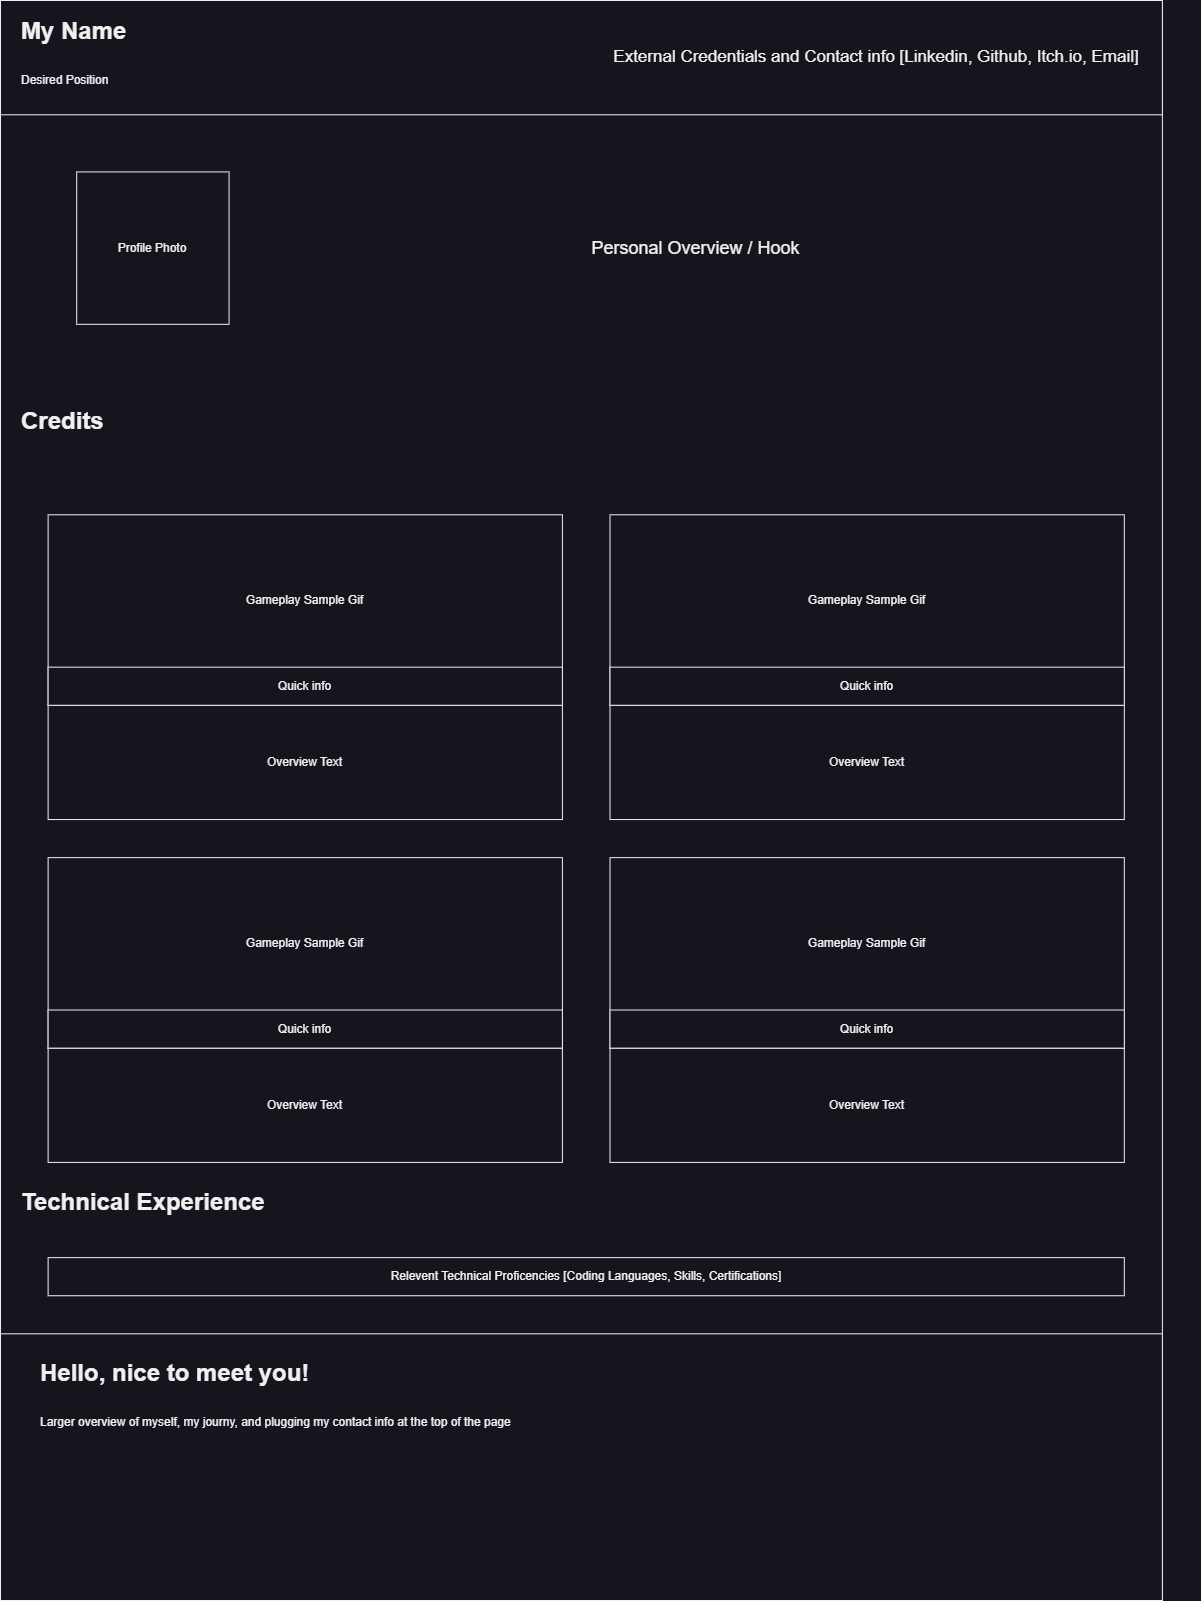

The diagram above was exported from draw.io. Its source (the exported page's mxGraphModel, read from the mxfile embedded in the PNG):
<mxGraphModel dx="2263" dy="1403" grid="1" gridSize="10" guides="1" tooltips="1" connect="1" arrows="1" fold="1" page="1" pageScale="1" pageWidth="1200" pageHeight="1600" math="0" shadow="0">
  <root>
    <mxCell id="0" />
    <mxCell id="1" parent="0" />
    <mxCell id="J-SwGBtqxguXochfc-w7-72" value="" style="group" vertex="1" connectable="0" parent="1">
      <mxGeometry width="1200" height="1600" as="geometry" />
    </mxCell>
    <mxCell id="J-SwGBtqxguXochfc-w7-1" value="" style="rounded=0;whiteSpace=wrap;html=1;" vertex="1" parent="J-SwGBtqxguXochfc-w7-72">
      <mxGeometry width="1161.9047619047615" height="1599.9999999999998" as="geometry" />
    </mxCell>
    <mxCell id="J-SwGBtqxguXochfc-w7-71" value="" style="rounded=0;whiteSpace=wrap;html=1;" vertex="1" parent="J-SwGBtqxguXochfc-w7-72">
      <mxGeometry y="1333.3333333333333" width="1161.9047619047615" height="266.66666666666663" as="geometry" />
    </mxCell>
    <mxCell id="J-SwGBtqxguXochfc-w7-8" value="&lt;font style=&quot;font-size: 18px;&quot;&gt;Personal Overview / Hook&lt;/font&gt;" style="text;html=1;align=center;verticalAlign=middle;whiteSpace=wrap;rounded=0;" vertex="1" parent="J-SwGBtqxguXochfc-w7-72">
      <mxGeometry x="342.85714285714283" y="219.04761904761904" width="704.7619047619046" height="57.142857142857146" as="geometry" />
    </mxCell>
    <mxCell id="J-SwGBtqxguXochfc-w7-11" value="" style="group" vertex="1" connectable="0" parent="J-SwGBtqxguXochfc-w7-72">
      <mxGeometry x="76.19047619047618" y="171.42857142857144" width="152.38095238095235" height="152.38095238095238" as="geometry" />
    </mxCell>
    <mxCell id="J-SwGBtqxguXochfc-w7-2" value="" style="rounded=0;whiteSpace=wrap;html=1;" vertex="1" parent="J-SwGBtqxguXochfc-w7-11">
      <mxGeometry width="152.38095238095235" height="152.38095238095238" as="geometry" />
    </mxCell>
    <mxCell id="J-SwGBtqxguXochfc-w7-4" value="Profile Photo" style="text;html=1;align=center;verticalAlign=middle;whiteSpace=wrap;rounded=0;" vertex="1" parent="J-SwGBtqxguXochfc-w7-11">
      <mxGeometry x="19.047619047619044" y="47.61904761904761" width="114.28571428571426" height="57.142857142857146" as="geometry" />
    </mxCell>
    <mxCell id="J-SwGBtqxguXochfc-w7-12" value="" style="group" vertex="1" connectable="0" parent="J-SwGBtqxguXochfc-w7-72">
      <mxGeometry width="1200" height="114.28571428571429" as="geometry" />
    </mxCell>
    <mxCell id="J-SwGBtqxguXochfc-w7-10" value="" style="rounded=0;whiteSpace=wrap;html=1;" vertex="1" parent="J-SwGBtqxguXochfc-w7-12">
      <mxGeometry width="1161.9047619047615" height="114.28571428571429" as="geometry" />
    </mxCell>
    <mxCell id="J-SwGBtqxguXochfc-w7-6" value="&lt;h1 style=&quot;margin-top: 0px;&quot;&gt;&lt;span style=&quot;background-color: initial;&quot;&gt;My Name&lt;/span&gt;&lt;/h1&gt;&lt;h1 style=&quot;margin-top: 0px;&quot;&gt;&lt;span style=&quot;background-color: initial; font-size: 12px; font-weight: normal;&quot;&gt;Desired Position&lt;/span&gt;&lt;/h1&gt;" style="text;html=1;whiteSpace=wrap;overflow=hidden;rounded=0;" vertex="1" parent="J-SwGBtqxguXochfc-w7-12">
      <mxGeometry x="19.047619047619044" y="9.523809523809524" width="342.85714285714283" height="76.19047619047619" as="geometry" />
    </mxCell>
    <mxCell id="J-SwGBtqxguXochfc-w7-7" value="External Credentials and Contact info [Linkedin, Github, Itch.io, Email]" style="text;html=1;align=center;verticalAlign=middle;whiteSpace=wrap;rounded=0;fontSize=17;" vertex="1" parent="J-SwGBtqxguXochfc-w7-12">
      <mxGeometry x="571.4285714285712" y="28.571428571428573" width="609.5238095238094" height="57.142857142857146" as="geometry" />
    </mxCell>
    <mxCell id="J-SwGBtqxguXochfc-w7-21" value="" style="group" vertex="1" connectable="0" parent="J-SwGBtqxguXochfc-w7-72">
      <mxGeometry x="47.61904761904761" y="514.2857142857143" width="514.2857142857141" height="304.76190476190476" as="geometry" />
    </mxCell>
    <mxCell id="J-SwGBtqxguXochfc-w7-14" value="" style="rounded=0;whiteSpace=wrap;html=1;" vertex="1" parent="J-SwGBtqxguXochfc-w7-21">
      <mxGeometry width="514.2857142857141" height="190.47619047619045" as="geometry" />
    </mxCell>
    <mxCell id="J-SwGBtqxguXochfc-w7-15" value="" style="rounded=0;whiteSpace=wrap;html=1;" vertex="1" parent="J-SwGBtqxguXochfc-w7-21">
      <mxGeometry y="190.47619047619045" width="514.2857142857141" height="114.28571428571429" as="geometry" />
    </mxCell>
    <mxCell id="J-SwGBtqxguXochfc-w7-16" value="Overview Text" style="text;html=1;align=center;verticalAlign=middle;whiteSpace=wrap;rounded=0;" vertex="1" parent="J-SwGBtqxguXochfc-w7-21">
      <mxGeometry x="128.57142857142853" y="219.04761904761904" width="257.14285714285705" height="57.142857142857146" as="geometry" />
    </mxCell>
    <mxCell id="J-SwGBtqxguXochfc-w7-18" value="" style="rounded=0;whiteSpace=wrap;html=1;" vertex="1" parent="J-SwGBtqxguXochfc-w7-21">
      <mxGeometry y="152.38095238095238" width="514.2857142857141" height="38.095238095238095" as="geometry" />
    </mxCell>
    <mxCell id="J-SwGBtqxguXochfc-w7-19" value="Quick info" style="text;html=1;align=center;verticalAlign=middle;whiteSpace=wrap;rounded=0;" vertex="1" parent="J-SwGBtqxguXochfc-w7-21">
      <mxGeometry x="128.57142857142853" y="152.38095238095238" width="257.14285714285705" height="38.095238095238095" as="geometry" />
    </mxCell>
    <mxCell id="J-SwGBtqxguXochfc-w7-20" value="Gameplay Sample Gif" style="text;html=1;align=center;verticalAlign=middle;whiteSpace=wrap;rounded=0;" vertex="1" parent="J-SwGBtqxguXochfc-w7-21">
      <mxGeometry x="128.57142857142853" y="57.142857142857146" width="257.14285714285705" height="57.142857142857146" as="geometry" />
    </mxCell>
    <mxCell id="J-SwGBtqxguXochfc-w7-22" value="&lt;h1 style=&quot;margin-top: 0px;&quot;&gt;&lt;span style=&quot;background-color: initial;&quot;&gt;Credits&lt;/span&gt;&lt;/h1&gt;" style="text;html=1;whiteSpace=wrap;overflow=hidden;rounded=0;" vertex="1" parent="J-SwGBtqxguXochfc-w7-72">
      <mxGeometry x="19.047619047619044" y="399.99999999999994" width="209.52380952380946" height="76.19047619047619" as="geometry" />
    </mxCell>
    <mxCell id="J-SwGBtqxguXochfc-w7-30" value="" style="group" vertex="1" connectable="0" parent="J-SwGBtqxguXochfc-w7-72">
      <mxGeometry x="609.5238095238094" y="514.2857142857143" width="514.2857142857141" height="304.76190476190476" as="geometry" />
    </mxCell>
    <mxCell id="J-SwGBtqxguXochfc-w7-31" value="" style="rounded=0;whiteSpace=wrap;html=1;" vertex="1" parent="J-SwGBtqxguXochfc-w7-30">
      <mxGeometry width="514.2857142857141" height="190.47619047619045" as="geometry" />
    </mxCell>
    <mxCell id="J-SwGBtqxguXochfc-w7-32" value="" style="rounded=0;whiteSpace=wrap;html=1;" vertex="1" parent="J-SwGBtqxguXochfc-w7-30">
      <mxGeometry y="190.47619047619045" width="514.2857142857141" height="114.28571428571429" as="geometry" />
    </mxCell>
    <mxCell id="J-SwGBtqxguXochfc-w7-33" value="Overview Text" style="text;html=1;align=center;verticalAlign=middle;whiteSpace=wrap;rounded=0;" vertex="1" parent="J-SwGBtqxguXochfc-w7-30">
      <mxGeometry x="128.57142857142853" y="219.04761904761904" width="257.14285714285705" height="57.142857142857146" as="geometry" />
    </mxCell>
    <mxCell id="J-SwGBtqxguXochfc-w7-34" value="" style="rounded=0;whiteSpace=wrap;html=1;" vertex="1" parent="J-SwGBtqxguXochfc-w7-30">
      <mxGeometry y="152.38095238095238" width="514.2857142857141" height="38.095238095238095" as="geometry" />
    </mxCell>
    <mxCell id="J-SwGBtqxguXochfc-w7-35" value="Quick info" style="text;html=1;align=center;verticalAlign=middle;whiteSpace=wrap;rounded=0;" vertex="1" parent="J-SwGBtqxguXochfc-w7-30">
      <mxGeometry x="128.57142857142853" y="152.38095238095238" width="257.14285714285705" height="38.095238095238095" as="geometry" />
    </mxCell>
    <mxCell id="J-SwGBtqxguXochfc-w7-36" value="Gameplay Sample Gif" style="text;html=1;align=center;verticalAlign=middle;whiteSpace=wrap;rounded=0;" vertex="1" parent="J-SwGBtqxguXochfc-w7-30">
      <mxGeometry x="128.57142857142853" y="57.142857142857146" width="257.14285714285705" height="57.142857142857146" as="geometry" />
    </mxCell>
    <mxCell id="J-SwGBtqxguXochfc-w7-53" value="" style="group" vertex="1" connectable="0" parent="J-SwGBtqxguXochfc-w7-72">
      <mxGeometry x="47.61904761904761" y="857.1428571428571" width="514.2857142857141" height="304.76190476190476" as="geometry" />
    </mxCell>
    <mxCell id="J-SwGBtqxguXochfc-w7-54" value="" style="rounded=0;whiteSpace=wrap;html=1;" vertex="1" parent="J-SwGBtqxguXochfc-w7-53">
      <mxGeometry width="514.2857142857141" height="190.47619047619045" as="geometry" />
    </mxCell>
    <mxCell id="J-SwGBtqxguXochfc-w7-55" value="" style="rounded=0;whiteSpace=wrap;html=1;" vertex="1" parent="J-SwGBtqxguXochfc-w7-53">
      <mxGeometry y="190.47619047619045" width="514.2857142857141" height="114.28571428571429" as="geometry" />
    </mxCell>
    <mxCell id="J-SwGBtqxguXochfc-w7-56" value="Overview Text" style="text;html=1;align=center;verticalAlign=middle;whiteSpace=wrap;rounded=0;" vertex="1" parent="J-SwGBtqxguXochfc-w7-53">
      <mxGeometry x="128.57142857142853" y="219.04761904761904" width="257.14285714285705" height="57.142857142857146" as="geometry" />
    </mxCell>
    <mxCell id="J-SwGBtqxguXochfc-w7-57" value="" style="rounded=0;whiteSpace=wrap;html=1;" vertex="1" parent="J-SwGBtqxguXochfc-w7-53">
      <mxGeometry y="152.38095238095238" width="514.2857142857141" height="38.095238095238095" as="geometry" />
    </mxCell>
    <mxCell id="J-SwGBtqxguXochfc-w7-58" value="Quick info" style="text;html=1;align=center;verticalAlign=middle;whiteSpace=wrap;rounded=0;" vertex="1" parent="J-SwGBtqxguXochfc-w7-53">
      <mxGeometry x="128.57142857142853" y="152.38095238095238" width="257.14285714285705" height="38.095238095238095" as="geometry" />
    </mxCell>
    <mxCell id="J-SwGBtqxguXochfc-w7-59" value="Gameplay Sample Gif" style="text;html=1;align=center;verticalAlign=middle;whiteSpace=wrap;rounded=0;" vertex="1" parent="J-SwGBtqxguXochfc-w7-53">
      <mxGeometry x="128.57142857142853" y="57.142857142857146" width="257.14285714285705" height="57.142857142857146" as="geometry" />
    </mxCell>
    <mxCell id="J-SwGBtqxguXochfc-w7-60" value="" style="group" vertex="1" connectable="0" parent="J-SwGBtqxguXochfc-w7-72">
      <mxGeometry x="609.5238095238094" y="857.1428571428571" width="514.2857142857141" height="304.76190476190476" as="geometry" />
    </mxCell>
    <mxCell id="J-SwGBtqxguXochfc-w7-61" value="" style="rounded=0;whiteSpace=wrap;html=1;" vertex="1" parent="J-SwGBtqxguXochfc-w7-60">
      <mxGeometry width="514.2857142857141" height="190.47619047619045" as="geometry" />
    </mxCell>
    <mxCell id="J-SwGBtqxguXochfc-w7-62" value="" style="rounded=0;whiteSpace=wrap;html=1;" vertex="1" parent="J-SwGBtqxguXochfc-w7-60">
      <mxGeometry y="190.47619047619045" width="514.2857142857141" height="114.28571428571429" as="geometry" />
    </mxCell>
    <mxCell id="J-SwGBtqxguXochfc-w7-63" value="Overview Text" style="text;html=1;align=center;verticalAlign=middle;whiteSpace=wrap;rounded=0;" vertex="1" parent="J-SwGBtqxguXochfc-w7-60">
      <mxGeometry x="128.57142857142853" y="219.04761904761904" width="257.14285714285705" height="57.142857142857146" as="geometry" />
    </mxCell>
    <mxCell id="J-SwGBtqxguXochfc-w7-64" value="" style="rounded=0;whiteSpace=wrap;html=1;" vertex="1" parent="J-SwGBtqxguXochfc-w7-60">
      <mxGeometry y="152.38095238095238" width="514.2857142857141" height="38.095238095238095" as="geometry" />
    </mxCell>
    <mxCell id="J-SwGBtqxguXochfc-w7-65" value="Quick info" style="text;html=1;align=center;verticalAlign=middle;whiteSpace=wrap;rounded=0;" vertex="1" parent="J-SwGBtqxguXochfc-w7-60">
      <mxGeometry x="128.57142857142853" y="152.38095238095238" width="257.14285714285705" height="38.095238095238095" as="geometry" />
    </mxCell>
    <mxCell id="J-SwGBtqxguXochfc-w7-66" value="Gameplay Sample Gif" style="text;html=1;align=center;verticalAlign=middle;whiteSpace=wrap;rounded=0;" vertex="1" parent="J-SwGBtqxguXochfc-w7-60">
      <mxGeometry x="128.57142857142853" y="57.142857142857146" width="257.14285714285705" height="57.142857142857146" as="geometry" />
    </mxCell>
    <mxCell id="J-SwGBtqxguXochfc-w7-67" value="&lt;h1 style=&quot;margin-top: 0px;&quot;&gt;Technical Experience&lt;/h1&gt;" style="text;html=1;whiteSpace=wrap;overflow=hidden;rounded=0;" vertex="1" parent="J-SwGBtqxguXochfc-w7-72">
      <mxGeometry x="19.047619047619044" y="1180.952380952381" width="476.1904761904761" height="76.19047619047619" as="geometry" />
    </mxCell>
    <mxCell id="J-SwGBtqxguXochfc-w7-69" value="Relevent Technical Proficencies [Coding Languages, Skills, Certifications]" style="rounded=0;whiteSpace=wrap;html=1;" vertex="1" parent="J-SwGBtqxguXochfc-w7-72">
      <mxGeometry x="47.61904761904761" y="1257.142857142857" width="1076.190476190476" height="38.095238095238095" as="geometry" />
    </mxCell>
    <mxCell id="J-SwGBtqxguXochfc-w7-70" value="&lt;h1 style=&quot;margin-top: 0px;&quot;&gt;&lt;span style=&quot;background-color: initial;&quot;&gt;Hello, nice to meet you!&lt;/span&gt;&lt;/h1&gt;&lt;h1 style=&quot;margin-top: 0px;&quot;&gt;&lt;span style=&quot;font-size: 12px; font-weight: 400;&quot;&gt;Larger overview of myself, my journy, and plugging my contact info at the top of the page&lt;/span&gt;&lt;/h1&gt;" style="text;html=1;whiteSpace=wrap;overflow=hidden;rounded=0;" vertex="1" parent="J-SwGBtqxguXochfc-w7-72">
      <mxGeometry x="38.09523809523809" y="1352.3809523809525" width="1028.5714285714282" height="228.57142857142858" as="geometry" />
    </mxCell>
  </root>
</mxGraphModel>